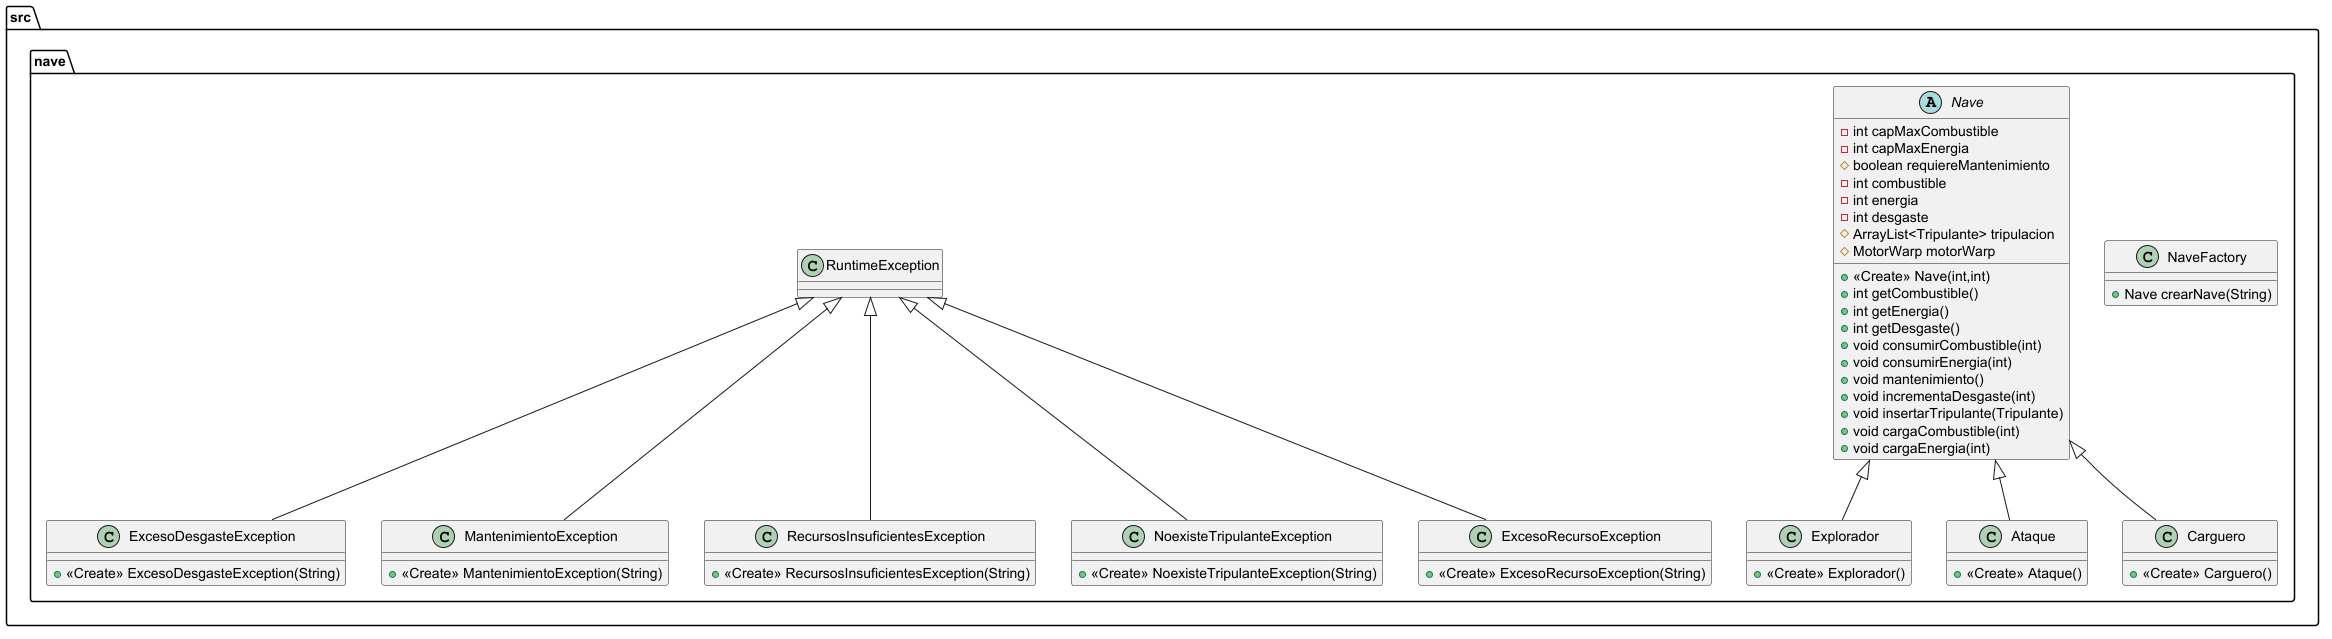

The diagram above was rendered by PlantUML. Its source (embedded in the PNG):
@startuml
class src.nave.NaveFactory {
+ Nave crearNave(String)
}

class src.nave.ExcesoDesgasteException {
+ <<Create>> ExcesoDesgasteException(String)
}

class src.nave.MantenimientoException {
+ <<Create>> MantenimientoException(String)
}

class src.nave.Explorador {
+ <<Create>> Explorador()
}

class src.nave.Ataque {
+ <<Create>> Ataque()
}

class src.nave.Carguero {
+ <<Create>> Carguero()
}

class src.nave.RecursosInsuficientesException {
+ <<Create>> RecursosInsuficientesException(String)
}

class src.nave.NoexisteTripulanteException {
+ <<Create>> NoexisteTripulanteException(String)
}

abstract class src.nave.Nave {
- int capMaxCombustible
- int capMaxEnergia
# boolean requiereMantenimiento
- int combustible
- int energia
- int desgaste
# ArrayList<Tripulante> tripulacion
# MotorWarp motorWarp
+ <<Create>> Nave(int,int)
+ int getCombustible()
+ int getEnergia()
+ int getDesgaste()
+ void consumirCombustible(int)
+ void consumirEnergia(int)
+ void mantenimiento()
+ void incrementaDesgaste(int)
+ void insertarTripulante(Tripulante)
+ void cargaCombustible(int)
+ void cargaEnergia(int)
}


class src.nave.ExcesoRecursoException {
+ <<Create>> ExcesoRecursoException(String)
}



src.nave.RuntimeException <|-- src.nave.ExcesoDesgasteException
src.nave.RuntimeException <|-- src.nave.MantenimientoException
src.nave.Nave <|-- src.nave.Explorador
src.nave.Nave <|-- src.nave.Ataque
src.nave.Nave <|-- src.nave.Carguero
src.nave.RuntimeException <|-- src.nave.RecursosInsuficientesException
src.nave.RuntimeException <|-- src.nave.NoexisteTripulanteException
src.nave.RuntimeException <|-- src.nave.ExcesoRecursoException
@enduml